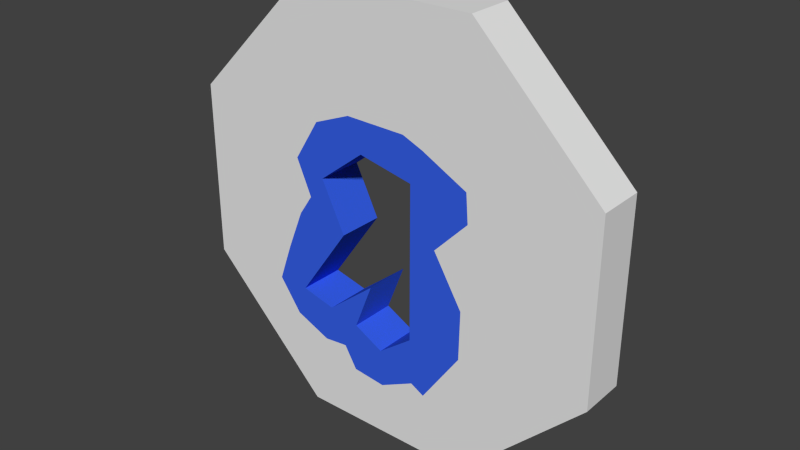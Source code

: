 # Source: wall_R.blend  (saved by Blender 2.76.0; exported with 4.5.12 LTS)
import bpy
from mathutils import Matrix  # noqa: F401  (used for matrix-valued properties, if any)

bpy.ops.wm.read_factory_settings(use_empty=True)
scene = bpy.context.scene
scene.name = 'Scene'

# ---- collections
col_collection_1 = bpy.data.collections.new('Collection 1'); scene.collection.children.link(col_collection_1)

# ---- materials (node trees are filled in below, after node groups)
mat_wall = bpy.data.materials.new('wall')
mat_wall.alpha_threshold = 0.0
mat_wall.use_transparent_shadow = False
mat_wall.roughness = 0.5
mat_wall_breakable = bpy.data.materials.new('wall_breakable')
mat_wall_breakable.alpha_threshold = 0.0
mat_wall_breakable.use_transparent_shadow = False
mat_wall_breakable.diffuse_color = (0.03768, 0.1186, 0.8, 1.0)
mat_wall_breakable.roughness = 0.5

# ---- material node trees

# ---- world
world_world = bpy.data.worlds.new('World'); scene.world = world_world
world_world.color = (0.05088, 0.05088, 0.05088)
world_world.use_sun_shadow = False
world_world.sun_shadow_jitter_overblur = 0.0
world_world.cycles.sampling_method = 'MANUAL'
world_world.cycles.sample_map_resolution = 256

# ---- meshes
me_cylinder_019 = bpy.data.meshes.new('Cylinder.019')
me_cylinder_019.from_pydata([(198.6, -82.28, 21.5), (82.28, -198.6, 21.5), (198.6, 0.0, 21.5), (0.0, -198.6, 21.5), (198.6, -82.28, 0.0), (82.28, -198.6, 0.0), (198.6, 0.0, 0.0), (0.0, -198.6, 0.0), (79.36, -63.12, 21.5), (78.9, -87.83, 21.5), (48.76, -131.4, 21.5), (20.22, -137.9, 21.5), (30.25, -132.8, 21.5), (42.97, -139.7, 21.5), (79.75, -42.35, 21.5), (54.65, -9.608e-05, 21.5), (2.861e-05, -148.1, 21.5), (79.36, -63.12, 0.0), (78.9, -87.83, 0.0), (48.76, -131.4, 0.0), (20.22, -137.9, 0.0), (30.25, -132.8, 0.0), (42.97, -139.7, 0.0), (79.75, -42.35, 0.0), (54.65, -0.0001124, 0.0), (2.861e-05, -148.1, 0.0)], [], [(4, 6, 2, 0), (1, 5, 4, 0), (3, 7, 5, 1), (0, 2, 8, 9), (1, 10, 13), (10, 1, 0, 9), (14, 8, 2), (11, 1, 13, 12), (3, 1, 11, 16), (15, 14, 2), (8, 14, 23, 17), (10, 9, 18, 19), (12, 13, 22, 21), (9, 8, 17, 18), (11, 12, 21, 20), (14, 15, 24, 23), (13, 10, 19, 22), (16, 11, 20, 25)])
me_cylinder_019.materials.append(mat_wall)
me_cylinder_019.materials.append(mat_wall_breakable)
me_cylinder_019.use_remesh_preserve_volume = False
me_cylinder_019.use_remesh_preserve_attributes = False
me_cylinder_019.use_mirror_vertex_groups = False
me_cylinder_019.update()
me_cylinder_018 = bpy.data.meshes.new('Cylinder.018')
me_cylinder_018.from_pydata([(198.6, 82.28, 21.5), (82.28, 198.6, 21.5), (0.0, 198.6, 21.5), (198.6, 82.28, 0.0), (82.28, 198.6, 0.0), (0.0, 198.6, 0.0), (198.6, 0.0, 21.5), (198.6, 0.0, 0.0), (84.16, 35.95, 21.5), (39.83, 84.61, 21.5), (52.71, 3.269, 21.5), (82.1, 62.61, 21.5), (20.65, 92.55, 21.5), (54.65, -9.608e-05, 21.5), (-1.335e-05, 92.94, 21.5), (84.16, 35.95, 0.0), (39.83, 84.61, 0.0), (52.71, 3.269, 0.0), (82.1, 62.61, 0.0), (20.65, 92.55, 0.0), (54.65, -0.0001144, 0.0), (-1.335e-05, 92.94, 0.0)], [], [(3, 0, 6, 7), (1, 0, 3, 4), (2, 1, 4, 5), (6, 0, 11, 8), (0, 1, 9, 11), (2, 12, 9, 1), (10, 13, 6, 8), (12, 2, 14), (12, 14, 21, 19), (10, 8, 15, 17), (8, 11, 18, 15), (13, 10, 17, 20), (9, 12, 19, 16), (11, 9, 16, 18)])
me_cylinder_018.materials.append(mat_wall)
me_cylinder_018.materials.append(mat_wall_breakable)
me_cylinder_018.use_remesh_preserve_volume = False
me_cylinder_018.use_remesh_preserve_attributes = False
me_cylinder_018.use_mirror_vertex_groups = False
me_cylinder_018.update()
me_cylinder_017 = bpy.data.meshes.new('Cylinder.017')
me_cylinder_017.from_pydata([(-198.6, -82.28, 21.5), (-82.28, -198.6, 21.5), (-198.6, 0.0, 21.5), (-198.6, -82.28, 0.0), (-82.28, -198.6, 0.0), (-198.6, 0.0, 0.0), (0.0, -198.6, 21.5), (0.0, -198.6, 0.0), (-44.84, -125.7, 21.5), (-89.16, -118.7, 21.5), (-2.217, -149.2, 21.5), (-33.03, -145.8, 21.5), (-115.2, -66.57, 21.5), (-121.5, -84.23, 21.5), (-67.45, -128.0, 21.5), (-93.37, -10.68, 21.5), (-108.5, -48.12, 21.5), (-100.6, -113.8, 21.5), (-86.24, -3.052e-05, 21.5), (2.861e-05, -148.1, 21.5), (-44.84, -125.7, 0.0), (-89.16, -118.7, 0.0), (-2.217, -149.2, 0.0), (-33.03, -145.8, 0.0), (-115.2, -66.57, 0.0), (-121.5, -84.23, 0.0), (-67.45, -128.0, 0.0), (-93.37, -10.68, 0.0), (-108.5, -48.12, 0.0), (-100.6, -113.8, 0.0), (-86.24, -4.85e-05, 0.0), (2.861e-05, -148.1, 0.0)], [], [(3, 0, 2, 5), (1, 0, 3, 4), (6, 1, 4, 7), (1, 11, 8), (10, 6, 19), (1, 6, 10, 11), (2, 0, 13, 12), (13, 0, 1, 9, 17), (14, 9, 1), (16, 15, 2, 12), (2, 15, 18), (14, 1, 8), (18, 15, 27, 30), (17, 9, 21, 29), (11, 10, 22, 23), (15, 16, 28, 27), (13, 17, 29, 25), (8, 11, 23, 20), (12, 13, 25, 24), (9, 14, 26, 21), (14, 8, 20, 26), (10, 19, 31, 22), (16, 12, 24, 28)])
me_cylinder_017.materials.append(mat_wall)
me_cylinder_017.materials.append(mat_wall_breakable)
me_cylinder_017.use_remesh_preserve_volume = False
me_cylinder_017.use_remesh_preserve_attributes = False
me_cylinder_017.use_mirror_vertex_groups = False
me_cylinder_017.update()
me_cylinder_016 = bpy.data.meshes.new('Cylinder.016')
me_cylinder_016.from_pydata([(-43.59, -15.73, 21.5), (-66.1, 30.14, 21.5), (-63.45, -44.1, 21.5), (-93.37, -10.68, 21.5), (-87.55, 25.27, 21.5), (-80.34, 8.832, 21.5), (-94.62, 41.36, 21.5), (-108.5, -48.12, 21.5), (-87.55, 25.27, 0.0), (-66.1, 30.14, 0.0), (-93.37, -10.68, 0.0), (-43.59, -15.73, 0.0), (-63.45, -44.1, 0.0), (-80.34, 8.832, 0.0), (-108.5, -48.12, 0.0), (-94.62, 41.36, 0.0)], [], [(6, 4, 1), (3, 0, 1, 5), (2, 0, 3, 7), (4, 5, 1), (0, 11, 9, 1), (4, 8, 13, 5), (5, 13, 10, 3), (3, 10, 14, 7), (2, 12, 11, 0), (6, 15, 8, 4), (1, 9, 15, 6), (7, 14, 12, 2)])
me_cylinder_016.polygons.foreach_set('material_index', [1, 1, 1, 1, 1, 1, 1, 1, 1, 1, 1, 1])
me_cylinder_016.materials.append(mat_wall)
me_cylinder_016.materials.append(mat_wall_breakable)
me_cylinder_016.use_remesh_preserve_volume = False
me_cylinder_016.use_remesh_preserve_attributes = False
me_cylinder_016.use_mirror_vertex_groups = False
me_cylinder_016.update()
me_cylinder_015 = bpy.data.meshes.new('Cylinder.015')
me_cylinder_015.from_pydata([(-89.16, -118.7, 21.5), (-60.04, -92.77, 21.5), (-92.07, -84.98, 21.5), (-115.2, -66.57, 21.5), (-121.5, -84.23, 21.5), (-67.45, -128.0, 21.5), (-63.45, -44.1, 21.5), (-108.5, -48.12, 21.5), (-100.6, -113.8, 21.5), (-92.07, -84.98, 0.0), (-60.04, -92.77, 0.0), (-63.45, -44.1, 0.0), (-121.5, -84.23, 0.0), (-89.17, -118.7, 0.0), (-67.45, -128.0, 0.0), (-115.2, -66.57, 0.0), (-108.5, -48.12, 0.0), (-100.6, -113.8, 0.0)], [], [(1, 2, 0, 5), (3, 4, 2), (2, 6, 7, 3), (2, 4, 8, 0), (6, 11, 16, 7), (0, 13, 14, 5), (8, 17, 13, 0), (1, 10, 9, 2), (3, 15, 12, 4), (5, 14, 10, 1), (4, 12, 17, 8), (2, 9, 11, 6), (7, 16, 15, 3)])
me_cylinder_015.polygons.foreach_set('material_index', [1, 1, 1, 1, 1, 1, 1, 1, 1, 1, 1, 1, 1])
me_cylinder_015.materials.append(mat_wall)
me_cylinder_015.materials.append(mat_wall_breakable)
me_cylinder_015.use_remesh_preserve_volume = False
me_cylinder_015.use_remesh_preserve_attributes = False
me_cylinder_015.use_mirror_vertex_groups = False
me_cylinder_015.update()
me_cylinder_014 = bpy.data.meshes.new('Cylinder.014')
me_cylinder_014.from_pydata([(-44.84, -125.7, 21.5), (-2.217, -149.2, 21.5), (-3.777, -114.4, 21.5), (-31.48, -99.7, 21.5), (-14.16, -55.55, 21.5), (-60.04, -92.77, 21.5), (-33.03, -145.8, 21.5), (-67.45, -128.0, 21.5), (-54.41, -109.4, 21.5), (-2.217, -149.2, 0.0), (-3.777, -114.4, 0.0), (-31.48, -99.7, 0.0), (-14.16, -55.55, 0.0), (-60.04, -92.77, 0.0), (-33.03, -145.8, 0.0), (-44.84, -125.7, 0.0), (-67.45, -128.0, 0.0)], [], [(6, 1, 2), (3, 4, 5), (6, 2, 3, 0), (0, 3, 5, 8), (0, 8, 7), (8, 5, 7), (4, 12, 13, 5), (7, 16, 15, 0), (2, 10, 11, 3), (0, 15, 14, 6), (3, 11, 12, 4), (5, 13, 16, 7), (1, 9, 10, 2), (6, 14, 9, 1)])
me_cylinder_014.polygons.foreach_set('material_index', [1, 1, 1, 1, 1, 1, 1, 1, 1, 1, 1, 1, 1, 1])
me_cylinder_014.materials.append(mat_wall)
me_cylinder_014.materials.append(mat_wall_breakable)
me_cylinder_014.use_remesh_preserve_volume = False
me_cylinder_014.use_remesh_preserve_attributes = False
me_cylinder_014.use_mirror_vertex_groups = False
me_cylinder_014.update()
me_cylinder_013 = bpy.data.meshes.new('Cylinder.013')
me_cylinder_013.from_pydata([(79.36, -63.12, 21.5), (52.71, 3.269, 21.5), (78.9, -87.83, 21.5), (48.76, -131.4, 21.5), (20.22, -137.9, 21.5), (30.25, -132.8, 21.5), (42.97, -139.7, 21.5), (-2.217, -149.2, 21.5), (-3.777, -114.4, 21.5), (28.25, -22.15, 21.5), (28.25, -90.17, 21.5), (79.75, -42.35, 21.5), (48.76, -131.4, 0.0), (28.25, -90.17, 0.0), (-2.217, -149.2, 0.0), (-3.777, -114.4, 0.0), (79.36, -63.12, 0.0), (28.25, -22.15, 0.0), (52.71, 3.269, 0.0), (78.9, -87.83, 0.0), (30.25, -132.8, 0.0), (42.97, -139.7, 0.0), (20.22, -137.9, 0.0), (79.75, -42.35, 0.0)], [], [(2, 0, 10), (10, 8, 5, 6, 3), (8, 7, 4), (10, 3, 2), (9, 10, 0, 11, 1), (8, 4, 5), (0, 16, 23, 11), (9, 17, 13, 10), (3, 12, 19, 2), (8, 15, 14, 7), (2, 19, 16, 0), (4, 22, 20, 5), (1, 18, 17, 9), (6, 21, 12, 3), (7, 14, 22, 4), (11, 23, 18, 1), (10, 13, 15, 8), (5, 20, 21, 6)])
me_cylinder_013.polygons.foreach_set('material_index', [1, 1, 1, 1, 1, 1, 1, 1, 1, 1, 1, 1, 1, 1, 1, 1, 1, 1])
me_cylinder_013.materials.append(mat_wall)
me_cylinder_013.materials.append(mat_wall_breakable)
me_cylinder_013.use_remesh_preserve_volume = False
me_cylinder_013.use_remesh_preserve_attributes = False
me_cylinder_013.use_mirror_vertex_groups = False
me_cylinder_013.update()
me_cylinder_011 = bpy.data.meshes.new('Cylinder.011')
me_cylinder_011.from_pydata([(84.16, 35.95, 21.5), (39.83, 84.61, 21.5), (52.71, 3.269, 21.5), (82.1, 62.61, 21.5), (28.25, -22.15, 21.5), (28.25, 53.52, 21.5), (39.83, 84.61, 0.0), (28.25, 53.52, 0.0), (84.16, 35.95, 0.0), (28.25, -22.15, 0.0), (82.1, 62.61, 0.0), (52.71, 3.269, 0.0)], [], [(3, 1, 5), (5, 4, 2, 0), (0, 3, 5), (0, 8, 10, 3), (3, 10, 6, 1), (4, 9, 11, 2), (5, 7, 9, 4), (1, 6, 7, 5), (2, 11, 8, 0)])
me_cylinder_011.polygons.foreach_set('material_index', [1, 1, 1, 1, 1, 1, 1, 1, 1])
me_cylinder_011.materials.append(mat_wall)
me_cylinder_011.materials.append(mat_wall_breakable)
me_cylinder_011.use_remesh_preserve_volume = False
me_cylinder_011.use_remesh_preserve_attributes = False
me_cylinder_011.use_mirror_vertex_groups = False
me_cylinder_011.update()
me_cylinder_010 = bpy.data.meshes.new('Cylinder.010')
me_cylinder_010.from_pydata([(39.83, 84.61, 21.5), (-2.129, 59.69, 21.5), (24.02, 75.23, 21.5), (-66.1, 30.14, 21.5), (-22.82, 63.9, 21.5), (28.25, 53.52, 21.5), (-70.83, 79.43, 21.5), (-94.62, 41.36, 21.5), (-35.93, 93.61, 21.5), (20.65, 92.55, 21.5), (-17.85, 93.27, 21.5), (39.83, 84.61, 0.0), (28.25, 53.52, 0.0), (-35.93, 93.61, 0.0), (-22.82, 63.9, 0.0), (-66.1, 30.14, 0.0), (-2.129, 59.69, 0.0), (-70.83, 79.43, 0.0), (-94.62, 41.36, 0.0), (20.65, 92.55, 0.0), (-17.85, 93.27, 0.0)], [], [(2, 5, 0), (10, 8, 4), (7, 3, 6), (6, 3, 4), (2, 1, 5), (1, 2, 9), (9, 2, 0), (8, 6, 4), (9, 10, 1), (4, 1, 10), (7, 18, 15, 3), (9, 19, 20, 10), (4, 14, 16, 1), (8, 13, 17, 6), (5, 12, 11, 0), (0, 11, 19, 9), (6, 17, 18, 7), (10, 20, 13, 8), (1, 16, 12, 5), (3, 15, 14, 4)])
me_cylinder_010.polygons.foreach_set('material_index', [1, 1, 1, 1, 1, 1, 1, 1, 1, 1, 1, 1, 1, 1, 1, 1, 1, 1, 1, 1])
me_cylinder_010.materials.append(mat_wall)
me_cylinder_010.materials.append(mat_wall_breakable)
me_cylinder_010.use_remesh_preserve_volume = False
me_cylinder_010.use_remesh_preserve_attributes = False
me_cylinder_010.use_mirror_vertex_groups = False
me_cylinder_010.update()
me_cylinder = bpy.data.meshes.new('Cylinder')
me_cylinder.from_pydata([(-198.6, 82.28, 21.5), (-82.28, 198.6, 21.5), (-198.6, 82.28, 0.0), (-82.28, 198.6, 0.0), (0.0, 198.6, 21.5), (0.0, 198.6, 0.0), (-198.6, 0.0, 21.5), (-198.6, 0.0, 0.0), (-87.55, 25.27, 21.5), (-70.83, 79.43, 21.5), (-80.34, 8.832, 21.5), (-94.62, 41.36, 21.5), (-35.93, 93.61, 21.5), (-17.85, 93.27, 21.5), (-86.24, -3.052e-05, 21.5), (-1.335e-05, 92.94, 21.5), (-87.55, 25.27, 0.0), (-70.83, 79.43, 0.0), (-80.34, 8.832, 0.0), (-94.62, 41.36, 0.0), (-35.93, 93.61, 0.0), (-17.85, 93.27, 0.0), (-86.24, -4.071e-05, 0.0), (-1.335e-05, 92.94, 0.0)], [], [(2, 7, 6, 0), (1, 3, 2, 0), (4, 5, 3, 1), (1, 9, 12), (0, 6, 8, 11), (0, 11, 9, 1), (4, 1, 12, 13), (4, 13, 15), (8, 6, 14, 10), (15, 13, 21, 23), (13, 12, 20, 21), (11, 8, 16, 19), (8, 10, 18, 16), (10, 14, 22, 18), (9, 11, 19, 17), (12, 9, 17, 20)])
me_cylinder.materials.append(mat_wall)
me_cylinder.materials.append(mat_wall_breakable)
me_cylinder.use_remesh_preserve_volume = False
me_cylinder.use_remesh_preserve_attributes = False
me_cylinder.use_mirror_vertex_groups = False
me_cylinder.update()

# ---- objects
ob_wall_r_solid3 = bpy.data.objects.new('wall_r_solid3', me_cylinder_019)
ob_wall_r_solid2 = bpy.data.objects.new('wall_r_solid2', me_cylinder_018)
ob_wall_r_solid4 = bpy.data.objects.new('wall_r_solid4', me_cylinder_017)
ob_wall_r_break7 = bpy.data.objects.new('wall_r_break7', me_cylinder_016)
ob_wall_r_break5 = bpy.data.objects.new('wall_r_break5', me_cylinder_015)
ob_wall_r_break4 = bpy.data.objects.new('wall_r_break4', me_cylinder_014)
ob_wall_r_break3 = bpy.data.objects.new('wall_r_break3', me_cylinder_013)
ob_wall_r_break2 = bpy.data.objects.new('wall_r_break2', me_cylinder_011)
ob_wall_r_break1 = bpy.data.objects.new('wall_r_break1', me_cylinder_010)
ob_wall_r_solid1 = bpy.data.objects.new('wall_r_solid1', me_cylinder)

# ---- transforms, parenting, visibility, modifiers, constraints
ob_wall_r_solid3.location = (0.0, 0.0, 199.2)
ob_wall_r_solid3.rotation_euler = (1.571, -0.0, -0.0)
ob_wall_r_solid3.lineart.crease_threshold = 0.0
_m = ob_wall_r_solid3.modifiers.new('Mirror', 'MIRROR')
_m.use_axis = (False, False, True)
_m.use_clip = True
ob_wall_r_solid2.location = (0.0, 0.0, 199.2)
ob_wall_r_solid2.rotation_euler = (1.571, -0.0, -0.0)
ob_wall_r_solid2.lineart.crease_threshold = 0.0
_m = ob_wall_r_solid2.modifiers.new('Mirror', 'MIRROR')
_m.use_axis = (False, False, True)
_m.use_clip = True
ob_wall_r_solid4.location = (0.0, 0.0, 199.2)
ob_wall_r_solid4.rotation_euler = (1.571, -0.0, -0.0)
ob_wall_r_solid4.lineart.crease_threshold = 0.0
_m = ob_wall_r_solid4.modifiers.new('Mirror', 'MIRROR')
_m.use_axis = (False, False, True)
_m.use_clip = True
ob_wall_r_break7.location = (0.0, 0.0, 199.2)
ob_wall_r_break7.rotation_euler = (1.571, -0.0, -0.0)
ob_wall_r_break7.lineart.crease_threshold = 0.0
_m = ob_wall_r_break7.modifiers.new('Mirror', 'MIRROR')
_m.use_axis = (False, False, True)
_m.use_clip = True
ob_wall_r_break5.location = (0.0, 0.0, 199.2)
ob_wall_r_break5.rotation_euler = (1.571, -0.0, -0.0)
ob_wall_r_break5.lineart.crease_threshold = 0.0
_m = ob_wall_r_break5.modifiers.new('Mirror', 'MIRROR')
_m.use_axis = (False, False, True)
_m.use_clip = True
ob_wall_r_break4.location = (0.0, 0.0, 199.2)
ob_wall_r_break4.rotation_euler = (1.571, -0.0, -0.0)
ob_wall_r_break4.lineart.crease_threshold = 0.0
_m = ob_wall_r_break4.modifiers.new('Mirror', 'MIRROR')
_m.use_axis = (False, False, True)
_m.use_clip = True
ob_wall_r_break3.location = (0.0, 0.0, 199.2)
ob_wall_r_break3.rotation_euler = (1.571, -0.0, -0.0)
ob_wall_r_break3.lineart.crease_threshold = 0.0
_m = ob_wall_r_break3.modifiers.new('Mirror', 'MIRROR')
_m.use_axis = (False, False, True)
_m.use_clip = True
ob_wall_r_break2.location = (0.0, 0.0, 199.2)
ob_wall_r_break2.rotation_euler = (1.571, -0.0, -0.0)
ob_wall_r_break2.lineart.crease_threshold = 0.0
_m = ob_wall_r_break2.modifiers.new('Mirror', 'MIRROR')
_m.use_axis = (False, False, True)
_m.use_clip = True
ob_wall_r_break1.location = (0.0, 0.0, 199.2)
ob_wall_r_break1.rotation_euler = (1.571, -0.0, -0.0)
ob_wall_r_break1.lineart.crease_threshold = 0.0
_m = ob_wall_r_break1.modifiers.new('Mirror', 'MIRROR')
_m.use_axis = (False, False, True)
_m.use_clip = True
ob_wall_r_solid1.location = (0.0, 0.0, 199.2)
ob_wall_r_solid1.rotation_euler = (1.571, -0.0, -0.0)
ob_wall_r_solid1.lineart.crease_threshold = 0.0
_m = ob_wall_r_solid1.modifiers.new('Mirror', 'MIRROR')
_m.use_axis = (False, False, True)
_m.use_clip = True

# ---- collection membership
col_collection_1.objects.link(ob_wall_r_solid3)
col_collection_1.objects.link(ob_wall_r_solid2)
col_collection_1.objects.link(ob_wall_r_solid4)
col_collection_1.objects.link(ob_wall_r_break7)
col_collection_1.objects.link(ob_wall_r_break5)
col_collection_1.objects.link(ob_wall_r_break4)
col_collection_1.objects.link(ob_wall_r_break3)
col_collection_1.objects.link(ob_wall_r_break2)
col_collection_1.objects.link(ob_wall_r_break1)
col_collection_1.objects.link(ob_wall_r_solid1)

# ---- scene / render settings (as saved in the file)
scene.frame_start = 1; scene.frame_end = 83; scene.frame_set(74)
scene.render.engine = 'BLENDER_EEVEE_NEXT'
scene.render.resolution_percentage = 50
scene.render.dither_intensity = 0.0
scene.cycles.use_denoising = False
scene.cycles.samples = 10
scene.cycles.sampling_pattern = 'TABULATED_SOBOL'
scene.cycles.light_sampling_threshold = 0.0
scene.cycles.use_adaptive_sampling = False
scene.cycles.use_light_tree = False
scene.cycles.blur_glossy = 0.0
scene.cycles.pixel_filter_type = 'GAUSSIAN'
scene.cycles.sample_clamp_indirect = 0.0
scene.view_settings.view_transform = 'Standard'
scene.unit_settings.scale_length = 0.01
bpy.context.view_layer.update()

# ---- added for rendering (the .blend has no active camera and no usable light): camera, sun
cam_auto = bpy.data.cameras.new('AutoCamera')
cam_auto.lens = 50.0
cam_auto.sensor_width = 36.0
cam_auto.clip_end = 9149.34
ob_auto_camera = bpy.data.objects.new('AutoCamera', cam_auto)
scene.collection.objects.link(ob_auto_camera)
ob_auto_camera.location = (521.332, -625.598, 616.282)
ob_auto_camera.rotation_euler = (1.09748, -7.21219e-08, 0.694738)
scene.camera = ob_auto_camera
light_auto_sun = bpy.data.lights.new('AutoSun', 'SUN')
light_auto_sun.energy = 3.0
light_auto_sun.angle = 0.0523599
ob_auto_sun = bpy.data.objects.new('AutoSun', light_auto_sun)
scene.collection.objects.link(ob_auto_sun)
ob_auto_sun.rotation_euler = (0.872665, 0.174533, 0.523599)
bpy.context.view_layer.update()

